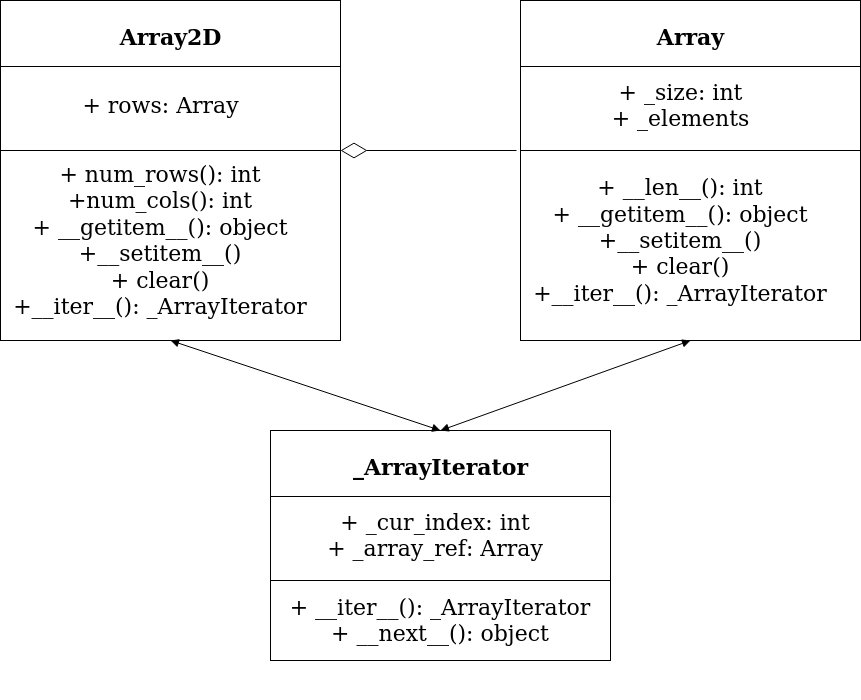

The diagram above was exported from draw.io. Its source (the exported page's mxGraphModel, read from the mxfile embedded in the PNG):
<mxGraphModel dx="2728" dy="1332" grid="1" gridSize="10" guides="1" tooltips="1" connect="1" arrows="1" fold="1" page="1" pageScale="1" pageWidth="1169" pageHeight="826" background="#ffffff" math="0" shadow="0">
  <root>
    <mxCell id="0" />
    <mxCell id="1" parent="0" />
    <mxCell id="zrE_DhYoposEScXm4oxm-42" value="" style="shape=internalStorage;whiteSpace=wrap;html=1;backgroundOutline=1;dx=0;dy=66;" vertex="1" parent="1">
      <mxGeometry x="600" y="90" width="340" height="220" as="geometry" />
    </mxCell>
    <mxCell id="zrE_DhYoposEScXm4oxm-43" value="&lt;div style=&quot;font-size: 22px;&quot;&gt;Array&lt;/div&gt;&lt;div style=&quot;font-size: 22px;&quot;&gt;&lt;br style=&quot;font-size: 22px;&quot;&gt;&lt;/div&gt;" style="text;html=1;strokeColor=none;fillColor=none;align=center;verticalAlign=middle;whiteSpace=wrap;rounded=0;fontSize=22;fontStyle=1" vertex="1" parent="1">
      <mxGeometry x="727.5" y="130" width="85" height="20" as="geometry" />
    </mxCell>
    <mxCell id="zrE_DhYoposEScXm4oxm-44" value="&lt;div&gt;+ _size: int&lt;/div&gt;&lt;div&gt;+ _elements&lt;/div&gt;" style="text;html=1;strokeColor=none;fillColor=none;align=center;verticalAlign=middle;whiteSpace=wrap;rounded=0;fontSize=22;" vertex="1" parent="1">
      <mxGeometry x="675.5" y="160" width="169" height="70" as="geometry" />
    </mxCell>
    <mxCell id="zrE_DhYoposEScXm4oxm-49" value="" style="rounded=0;whiteSpace=wrap;html=1;fontSize=22;" vertex="1" parent="1">
      <mxGeometry x="600" y="240" width="340" height="190" as="geometry" />
    </mxCell>
    <mxCell id="zrE_DhYoposEScXm4oxm-50" value="&lt;div&gt;+ __len__(): int&lt;/div&gt;&lt;div&gt;+ __getitem__(): object&lt;/div&gt;&lt;div&gt;+__setitem__()&lt;/div&gt;&lt;div&gt;+ clear()&lt;/div&gt;&lt;div&gt;+__iter__(): _ArrayIterator&lt;br&gt;&lt;/div&gt;" style="text;html=1;strokeColor=none;fillColor=none;align=center;verticalAlign=middle;whiteSpace=wrap;rounded=0;fontSize=22;" vertex="1" parent="1">
      <mxGeometry x="600" y="251.5" width="320" height="157" as="geometry" />
    </mxCell>
    <mxCell id="zrE_DhYoposEScXm4oxm-52" value="" style="shape=internalStorage;whiteSpace=wrap;html=1;backgroundOutline=1;dx=0;dy=66;" vertex="1" parent="1">
      <mxGeometry x="80" y="90" width="340" height="220" as="geometry" />
    </mxCell>
    <mxCell id="zrE_DhYoposEScXm4oxm-53" value="&lt;div style=&quot;font-size: 22px&quot;&gt;Array2D&lt;/div&gt;&lt;div style=&quot;font-size: 22px&quot;&gt;&lt;br&gt;&lt;/div&gt;" style="text;html=1;strokeColor=none;fillColor=none;align=center;verticalAlign=middle;whiteSpace=wrap;rounded=0;fontSize=22;fontStyle=1" vertex="1" parent="1">
      <mxGeometry x="207.5" y="130" width="85" height="20" as="geometry" />
    </mxCell>
    <mxCell id="zrE_DhYoposEScXm4oxm-54" value="&lt;div&gt;+ rows: Array&lt;/div&gt;" style="text;html=1;strokeColor=none;fillColor=none;align=center;verticalAlign=middle;whiteSpace=wrap;rounded=0;fontSize=22;" vertex="1" parent="1">
      <mxGeometry x="155.5" y="160" width="169" height="70" as="geometry" />
    </mxCell>
    <mxCell id="zrE_DhYoposEScXm4oxm-55" value="" style="rounded=0;whiteSpace=wrap;html=1;fontSize=22;" vertex="1" parent="1">
      <mxGeometry x="80" y="240" width="340" height="190" as="geometry" />
    </mxCell>
    <mxCell id="zrE_DhYoposEScXm4oxm-56" value="&lt;div&gt;+ num_rows(): int&lt;/div&gt;&lt;div&gt;+num_cols(): int&lt;br&gt;&lt;/div&gt;&lt;div&gt;+ __getitem__(): object&lt;/div&gt;&lt;div&gt;+__setitem__()&lt;/div&gt;&lt;div&gt;+ clear()&lt;/div&gt;&lt;div&gt;+__iter__(): _ArrayIterator&lt;br&gt;&lt;/div&gt;" style="text;html=1;strokeColor=none;fillColor=none;align=center;verticalAlign=middle;whiteSpace=wrap;rounded=0;fontSize=22;" vertex="1" parent="1">
      <mxGeometry x="80" y="251.5" width="320" height="157" as="geometry" />
    </mxCell>
    <mxCell id="zrE_DhYoposEScXm4oxm-58" value="" style="shape=internalStorage;whiteSpace=wrap;html=1;backgroundOutline=1;dx=0;dy=66;" vertex="1" parent="1">
      <mxGeometry x="350" y="520" width="340" height="220" as="geometry" />
    </mxCell>
    <mxCell id="zrE_DhYoposEScXm4oxm-59" value="_ArrayIterator&lt;div style=&quot;font-size: 22px&quot;&gt;&lt;br style=&quot;font-size: 22px&quot;&gt;&lt;/div&gt;" style="text;html=1;strokeColor=none;fillColor=none;align=center;verticalAlign=middle;whiteSpace=wrap;rounded=0;fontSize=22;fontStyle=1" vertex="1" parent="1">
      <mxGeometry x="477.5" y="560" width="85" height="20" as="geometry" />
    </mxCell>
    <mxCell id="zrE_DhYoposEScXm4oxm-60" value="&lt;div&gt;+ _cur_index: int&lt;/div&gt;&lt;div&gt;+ _array_ref: Array&lt;br&gt;&lt;/div&gt;" style="text;html=1;strokeColor=none;fillColor=none;align=center;verticalAlign=middle;whiteSpace=wrap;rounded=0;fontSize=22;" vertex="1" parent="1">
      <mxGeometry x="390" y="590" width="250" height="70" as="geometry" />
    </mxCell>
    <mxCell id="zrE_DhYoposEScXm4oxm-61" value="" style="rounded=0;whiteSpace=wrap;html=1;fontSize=22;" vertex="1" parent="1">
      <mxGeometry x="350" y="670" width="340" height="80" as="geometry" />
    </mxCell>
    <mxCell id="zrE_DhYoposEScXm4oxm-62" value="&lt;div&gt;+ __iter__(): _ArrayIterator&lt;/div&gt;&lt;div&gt;+ __next__(): object&lt;br&gt;&lt;/div&gt;" style="text;html=1;strokeColor=none;fillColor=none;align=center;verticalAlign=middle;whiteSpace=wrap;rounded=0;fontSize=22;" vertex="1" parent="1">
      <mxGeometry x="360" y="631.5" width="320" height="157" as="geometry" />
    </mxCell>
    <mxCell id="zrE_DhYoposEScXm4oxm-65" value="" style="endArrow=diamondThin;endFill=0;endSize=24;html=1;fontSize=22;entryX=1;entryY=0;entryDx=0;entryDy=0;" edge="1" parent="1" target="zrE_DhYoposEScXm4oxm-55">
      <mxGeometry width="160" relative="1" as="geometry">
        <mxPoint x="596" y="240" as="sourcePoint" />
        <mxPoint x="670" y="360" as="targetPoint" />
      </mxGeometry>
    </mxCell>
    <mxCell id="zrE_DhYoposEScXm4oxm-71" value="" style="endArrow=block;startArrow=block;endFill=1;startFill=1;html=1;fontSize=22;entryX=0.5;entryY=1;entryDx=0;entryDy=0;exitX=0.5;exitY=0;exitDx=0;exitDy=0;" edge="1" parent="1" source="zrE_DhYoposEScXm4oxm-58" target="zrE_DhYoposEScXm4oxm-49">
      <mxGeometry width="160" relative="1" as="geometry">
        <mxPoint x="510" y="360" as="sourcePoint" />
        <mxPoint x="670" y="360" as="targetPoint" />
      </mxGeometry>
    </mxCell>
    <mxCell id="zrE_DhYoposEScXm4oxm-72" value="" style="endArrow=block;startArrow=block;endFill=1;startFill=1;html=1;fontSize=22;exitX=0.5;exitY=1;exitDx=0;exitDy=0;" edge="1" parent="1" source="zrE_DhYoposEScXm4oxm-55">
      <mxGeometry width="160" relative="1" as="geometry">
        <mxPoint x="510" y="360" as="sourcePoint" />
        <mxPoint x="520" y="520" as="targetPoint" />
      </mxGeometry>
    </mxCell>
  </root>
</mxGraphModel>